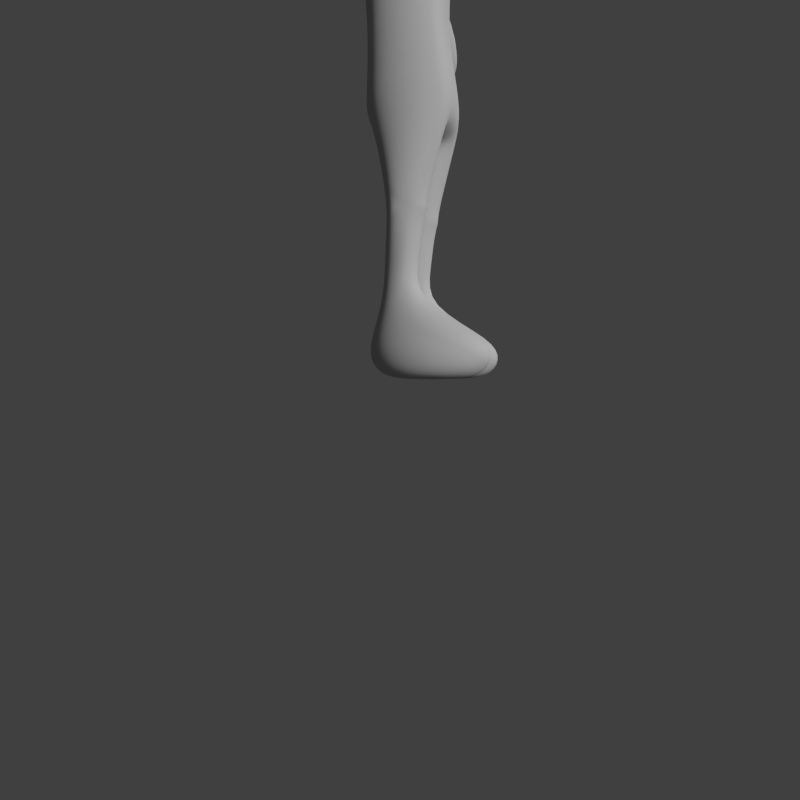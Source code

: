 # Source: base_0.blend  (saved by Blender 2.74.0; exported with 4.5.12 LTS)
import bpy
from mathutils import Matrix  # noqa: F401  (used for matrix-valued properties, if any)

bpy.ops.wm.read_factory_settings(use_empty=True)
scene = bpy.context.scene
scene.name = 'Scene'

# ---- collections
col_collection_1 = bpy.data.collections.new('Collection 1'); scene.collection.children.link(col_collection_1)
col_collection_2 = bpy.data.collections.new('Collection 2'); scene.collection.children.link(col_collection_2)
col_collection_3 = bpy.data.collections.new('Collection 3'); scene.collection.children.link(col_collection_3)

# ---- materials (node trees are filled in below, after node groups)
mat_white = bpy.data.materials.new('white')
mat_white.alpha_threshold = 0.0
mat_white.use_transparent_shadow = False
mat_white.diffuse_color = (0.5173, 0.5173, 0.5173, 1.0)
mat_white.specular_color = (0.6152, 0.6152, 0.6152)
mat_white.roughness = 1.046
mat_white.specular_intensity = 0.5874
mat_white.line_color = (0.0, 0.0, 0.0, 1.0)

# ---- material node trees

# ---- world
world_world = bpy.data.worlds.new('World'); scene.world = world_world
world_world.color = (0.05088, 0.05088, 0.05088)
world_world.use_sun_shadow = False
world_world.sun_shadow_jitter_overblur = 0.0
world_world.cycles.sampling_method = 'MANUAL'
world_world.cycles.sample_map_resolution = 256

# ---- cameras
cam_camera_001 = bpy.data.cameras.new('Camera.001')
cam_camera_001.clip_end = 100.0
cam_camera_001.lens = 35.0
cam_camera_001.sensor_width = 32.0
cam_camera_001.sensor_height = 18.0
cam_camera_001.dof.focus_distance = 0.0
cam_camera_001.dof.aperture_fstop = 128.0

# ---- lights
light_hemi = bpy.data.lights.new('Hemi', 'SUN')
light_hemi.transmission_factor = 0.0
light_hemi.angle = 0.1993
light_hemi.energy = 1.0
light_hemi.shadow_buffer_clip_start = 0.5
light_hemi.shadow_soft_size = 0.1
light_hemi.shadow_cascade_max_distance = 1000.0
light_hemi.cycles.use_multiple_importance_sampling = False
light_hemi_001 = bpy.data.lights.new('Hemi.001', 'SUN')
light_hemi_001.transmission_factor = 0.0
light_hemi_001.angle = 0.1993
light_hemi_001.energy = 2.0
light_hemi_001.shadow_buffer_clip_start = 0.5
light_hemi_001.shadow_soft_size = 0.1
light_hemi_001.shadow_cascade_max_distance = 1000.0
light_hemi_001.cycles.use_multiple_importance_sampling = False

# ---- meshes
me_cylinder = bpy.data.meshes.new('Cylinder')
me_cylinder.from_pydata([(-1.284, 0.3282, 2.415), (-1.271, 0.2357, 4.725), (-0.8853, 0.1779, 2.415), (-0.6922, 0.05222, 4.725), (-0.7201, -0.185, 2.415), (-0.6574, -0.4994, 4.853), (-0.8853, -0.5478, 2.415), (-0.8561, -0.8397, 4.853), (-1.284, -0.6981, 2.415), (-1.273, -0.9699, 4.854), (-1.683, -0.5478, 2.415), (-1.689, -0.8397, 4.853), (-1.848, -0.185, 2.415), (-1.888, -0.4994, 4.853), (-1.683, 0.1779, 2.415), (-1.85, 0.05222, 4.725), (-0.6641, -0.5006, 5.126), (-0.7706, -0.9552, 5.125), (-1.271, -1.083, 5.125), (-1.772, -0.9552, 5.125), (-1.879, -0.5006, 5.126), (-1.271, 0.2357, 5.435), (-0.6475, 0.05222, 5.435), (-0.6066, -0.5004, 5.438), (-0.821, -0.9118, 5.444), (-1.271, -1.074, 5.443), (-1.722, -0.9118, 5.444), (-1.936, -0.5004, 5.438), (-1.895, 0.05222, 5.435), (-1.272, 0.588, 7.138), (-0.7268, 0.2723, 7.138), (-0.501, -0.4899, 7.138), (-0.7268, -1.252, 7.138), (-1.272, -1.568, 7.138), (-1.817, -1.252, 7.138), (-2.042, -0.4899, 7.138), (-1.817, 0.2723, 7.138), (-1.259, 0.9223, 8.055), (-0.6487, 0.5189, 7.613), (-0.3958, -0.4552, 7.43), (-0.6487, -1.429, 7.613), (-1.259, -1.833, 8.055), (-1.87, -1.429, 8.498), (-2.123, -0.4552, 8.681), (-1.87, 0.5189, 8.498), (0.0, 1.095, 8.165), (0.0, 0.7122, 7.512), (0.0, -0.4552, 7.43), (0.0, -1.429, 7.613), (0.0, -1.833, 8.055), (-1.254, 0.8471, 9.19), (-1.254, -1.768, 9.19), (-1.811, -1.385, 9.19), (-2.042, -0.4603, 9.19), (-1.811, 0.4641, 9.19), (0.0, 0.9336, 9.225), (0.0, -1.768, 9.19), (-1.244, 0.8548, 11.06), (-1.244, -1.415, 11.06), (-1.734, -1.083, 11.06), (-1.937, -0.28, 11.06), (-1.734, 0.5224, 11.06), (0.0, 0.8548, 11.06), (0.0, -1.415, 11.06), (-1.274, 1.13, 12.81), (-1.274, -1.538, 12.81), (-1.987, -0.8549, 13.2), (-2.018, -0.2185, 12.85), (-1.987, 0.4787, 13.29), (0.0, 1.13, 12.81), (0.0, -1.538, 12.81), (-1.279, 1.275, 13.54), (-1.292, -1.605, 13.43), (-1.975, -1.07, 13.66), (-1.924, 0.778, 13.76), (0.0, 1.275, 13.54), (0.0, -1.605, 13.43), (-0.9915, 0.9067, 14.5), (-0.9915, -1.264, 14.53), (-1.785, -0.8864, 14.44), (-1.717, -0.1376, 14.67), (-1.785, 0.4529, 14.41), (0.0, 0.9067, 14.5), (0.0, -1.264, 14.53), (-0.3853, 0.7272, 14.72), (-0.3853, -0.9266, 14.72), (-0.6578, -0.6844, 14.72), (-0.7707, -0.09971, 14.72), (-0.6578, 0.485, 14.72), (0.0, 0.7272, 14.72), (0.0, -0.9266, 14.72), (-0.3853, 0.7272, 15.33), (-0.3853, -0.9266, 15.33), (-0.6578, -0.6844, 15.33), (-0.7707, -0.09971, 15.33), (-0.6578, 0.485, 15.33), (0.0, 0.7272, 15.33), (0.0, -0.9266, 15.33), (-1.006, 1.644, 15.82), (-1.006, -2.937, 15.45), (-1.845, -2.311, 15.45), (-2.192, -0.7351, 15.82), (-1.845, 0.9473, 15.82), (0.0, 1.644, 15.82), (0.0, -2.937, 15.45), (-1.4, 1.956, 16.92), (-1.429, -3.306, 17.35), (-2.464, -2.527, 17.35), (-3.01, -0.6383, 17.06), (-2.434, 1.063, 16.92), (0.0, 2.28, 16.92), (0.0, -3.689, 17.35), (-1.555, 2.438, 18.66), (-1.584, -3.678, 18.66), (-2.742, -2.678, 18.66), (-3.34, -0.6493, 18.66), (-2.713, 1.439, 18.66), (0.0, 2.763, 18.66), (0.0, -4.061, 18.66), (-1.025, 1.557, 21.54), (-1.025, -2.796, 21.54), (-1.764, -2.159, 21.54), (-2.07, -0.6198, 21.54), (-1.764, 0.9191, 21.54), (0.0, 1.557, 21.54), (0.0, -2.796, 21.54), (0.0, -0.6198, 22.08), (-1.571, -3.44, 20.32), (-1.541, 2.26, 20.32), (0.0, 2.584, 20.32), (-2.658, -2.502, 20.32), (-3.227, -0.6198, 20.32), (-2.629, 1.321, 20.32), (0.0, -3.824, 20.32), (-1.279, 0.2753, 3.638), (-0.8344, 0.1123, 3.638), (-0.6502, -0.281, 3.638), (-0.8344, -0.6744, 3.638), (-1.279, -0.8373, 3.638), (-1.724, -0.6744, 3.638), (-1.908, -0.4613, 3.638), (-1.724, 0.1123, 3.638), (-1.32, -3.25, 16.13), (-2.238, -2.307, 16.14), (0.0, -3.584, 16.12), (-1.697, -3.343, 16.91), (-2.527, -2.438, 17.03), (0.0, -3.727, 16.91), (-1.603, 0.7452, 1.292), (-0.5949, 0.1946, 1.292), (-0.1775, -1.135, 1.292), (-0.5949, -2.464, 1.292), (-1.603, -3.015, 1.292), (-2.611, -2.464, 1.292), (-3.028, -1.135, 1.292), (-2.611, 0.1946, 1.292), (-1.603, 0.8595, 0.6196), (-0.5406, 0.252, 0.6196), (-0.1007, -1.215, 0.6196), (-0.5406, -2.682, 0.6196), (-1.603, -3.289, 0.6196), (-2.665, -2.682, 0.6196), (-3.105, -1.215, 0.6196), (-2.665, 0.252, 0.6196), (-1.603, 0.4018, 0.05), (-0.7498, -0.07169, 0.05), (-0.3965, -1.215, 0.05), (-0.7498, -2.358, 0.05), (-1.603, -2.831, 0.05), (-2.456, -2.358, 0.05), (-2.809, -1.215, 0.05), (-2.456, -0.07169, 0.05), (-1.603, -1.215, -0.02037), (-2.406, -0.8841, 13.3), (-2.362, -0.2201, 12.93), (-2.424, 0.5074, 13.39), (-2.491, -1.109, 13.77), (-2.459, 0.8198, 13.87), (-2.463, -0.917, 14.6), (-2.442, -0.1357, 14.86), (-2.456, 0.4805, 14.57), (-2.957, -0.7632, 13.34), (-2.912, -0.2136, 13.04), (-2.975, 0.3887, 13.42), (-3.039, -0.9491, 13.73), (-3.015, 0.6472, 13.82), (-3.037, -0.7904, 14.42), (-3.026, -0.1437, 14.63), (-3.031, 0.3663, 14.4), (-4.027, -0.6203, 13.39), (-4.001, -0.2059, 13.11), (-4.039, 0.2483, 13.46), (-4.082, -0.7605, 13.76), (-4.055, 0.4432, 13.84), (-4.042, -0.6409, 14.41), (-4.02, -0.1532, 14.6), (-4.038, 0.2314, 14.38), (-4.925, 0.3122, 13.54), (-4.937, 0.4344, 13.87), (-4.91, 0.06062, 14.54), (-4.924, 0.3017, 14.35), (-5.73, -0.6921, 13.34), (-5.7, -0.2097, 13.0), (-5.744, 0.3188, 13.42), (-5.794, -0.8553, 13.76), (-5.762, 0.5457, 13.86), (-5.747, -0.716, 14.52), (-5.722, -0.1484, 14.74), (-5.742, 0.2992, 14.49), (-7.384, -0.5147, 13.47), (-7.366, -0.2002, 13.19), (-7.395, 0.1444, 13.54), (-7.43, -0.6211, 13.83), (-7.402, 0.2924, 13.9), (-7.376, -0.5303, 14.45), (-7.351, -0.1602, 14.64), (-7.372, 0.1317, 14.43), (-7.784, -0.5147, 13.47), (-7.765, -0.2002, 13.19), (-7.794, 0.1444, 13.54), (-7.829, -0.6211, 13.83), (-7.801, 0.2924, 13.9), (-7.775, -0.5303, 14.45), (-7.75, -0.1602, 14.64), (-7.772, 0.1317, 14.43), (-9.873, -0.531, 13.23), (-9.854, -0.2012, 12.76), (-9.884, 0.1601, 13.34), (-9.921, -0.6426, 13.82), (-9.891, 0.3152, 13.95), (-9.864, -0.5474, 14.86), (-9.838, -0.1593, 15.04), (-9.861, 0.1692, 14.99), (-8.52, -0.6211, 13.83), (-8.466, -0.5303, 14.76), (-8.485, 0.1444, 13.41), (-8.456, -0.2002, 12.9), (-8.441, -0.1602, 14.92), (-8.462, 0.1525, 14.88), (-8.474, -0.5147, 13.31), (-8.491, 0.2924, 13.95), (-11.32, -0.4701, 13.35), (-11.31, -0.198, 12.96), (-11.33, 0.1001, 13.45), (-11.36, -0.5621, 13.86), (-11.34, 0.228, 13.97), (-11.32, -0.4835, 14.74), (-11.29, -0.1634, 14.87), (-11.31, 0.1122, 14.89), (-11.72, -0.1881, 13.48), (-10.32, 0.1627, 15.0), (-10.29, -0.1599, 15.03), (-11.83, -0.1699, 13.93), (-10.31, -0.2009, 12.77), (-11.71, -0.1853, 14.6), (-10.32, -0.5396, 14.86), (-10.33, -0.5236, 13.23), (-10.38, -0.6327, 13.82), (-10.35, 0.3044, 13.95), (-10.34, 0.1526, 13.34), (-11.08, 0.124, 14.94), (-11.09, -0.4826, 13.3), (-11.13, -0.5786, 13.84), (-11.11, 0.2459, 13.96), (-11.1, 0.1123, 13.4), (-11.08, -0.4966, 14.79), (-11.07, -0.1987, 12.88), (-11.06, -0.1626, 14.95), (-9.611, -0.3456, 14.98), (-9.678, -0.1584, 15.01), (-9.608, 0.04678, 15.0), (-8.837, -0.359, 15.1), (-8.73, -0.168, 15.16), (-8.834, 0.04374, 15.12), (-9.663, -0.3194, 15.34), (-9.745, -0.1791, 15.37), (-9.664, -0.03304, 15.35), (-9.135, -0.3281, 15.56), (-9.099, -0.1848, 15.64), (-9.136, -0.03422, 15.57), (-9.96, -0.2995, 15.63), (-9.977, -0.2246, 15.63), (-9.969, -0.1437, 15.63), (-9.916, -0.2858, 15.98), (-9.932, -0.2068, 16.02), (-9.925, -0.1258, 15.98), (-10.58, 0.1495, 14.98), (-10.59, -0.5096, 13.26), (-10.63, -0.6143, 13.83), (-10.6, 0.2845, 13.95), (-10.6, 0.1389, 13.36), (-10.58, -0.525, 14.84), (-10.57, -0.2002, 12.81), (-10.55, -0.1608, 15.0), (-5.352, -0.6729, 14.49), (-5.244, -0.08826, 14.6), (-5.336, -0.651, 13.35), (-5.395, -0.801, 13.76), (-5.258, 0.237, 14.39), (-5.273, 0.4161, 13.87), (-5.26, 0.2512, 13.51), (-5.228, -0.1328, 13.17), (-4.571, -0.09014, 14.54), (-4.585, 0.2102, 14.35), (-4.556, -0.1313, 13.21), (-4.485, -0.6151, 13.38), (-4.499, -0.6354, 14.43), (-4.539, -0.7536, 13.76), (-4.598, 0.3756, 13.87), (-4.586, 0.2233, 13.53)], [], [(134, 1, 3, 135), (135, 3, 5, 136), (136, 5, 7, 137), (137, 7, 9, 138), (138, 9, 11, 139), (139, 11, 13, 140), (140, 13, 15, 141), (141, 15, 1, 134), (9, 7, 17, 18), (11, 9, 18, 19), (5, 3, 16), (7, 5, 16, 17), (13, 11, 19, 20), (16, 22, 23), (1, 15, 28, 21), (17, 16, 23, 24), (15, 20, 28), (27, 28, 20), (20, 19, 26, 27), (15, 13, 20), (19, 18, 25, 26), (18, 17, 24, 25), (28, 27, 35, 36), (23, 22, 30, 31), (27, 26, 34, 35), (22, 21, 29, 30), (26, 25, 33, 34), (25, 24, 32, 33), (21, 28, 36, 29), (24, 23, 31, 32), (35, 34, 42, 43), (30, 29, 37, 38), (34, 33, 41, 42), (33, 32, 40, 41), (29, 36, 44, 37), (32, 31, 39, 40), (36, 35, 43, 44), (31, 30, 38, 39), (41, 40, 48, 49), (40, 39, 47, 48), (39, 38, 46, 47), (38, 37, 45, 46), (45, 37, 50, 55), (42, 41, 51, 52), (37, 44, 54, 50), (44, 43, 53, 54), (41, 49, 56, 51), (43, 42, 52, 53), (51, 56, 63, 58), (50, 54, 61, 57), (54, 53, 60, 61), (53, 52, 59, 60), (55, 50, 57, 62), (52, 51, 58, 59), (60, 59, 66, 67), (62, 57, 64, 69), (59, 58, 65, 66), (58, 63, 70, 65), (57, 61, 68, 64), (61, 60, 67, 68), (64, 68, 74, 71), (69, 64, 71, 75), (72, 73, 65), (65, 70, 76, 72), (75, 71, 77, 82), (73, 72, 78, 79), (72, 76, 83, 78), (71, 74, 81, 77), (81, 80, 87, 88), (80, 79, 86, 87), (82, 77, 84, 89), (79, 78, 85, 86), (78, 83, 90, 85), (77, 81, 88, 84), (85, 90, 97, 92), (84, 88, 95, 91), (88, 87, 94, 95), (87, 86, 93, 94), (89, 84, 91, 96), (86, 85, 92, 93), (94, 93, 100, 101), (96, 91, 98, 103), (93, 92, 99, 100), (92, 97, 104, 99), (91, 95, 102, 98), (95, 94, 101, 102), (98, 102, 109, 105), (102, 101, 108, 109), (100, 99, 142, 143), (103, 98, 105, 110), (110, 105, 112, 117), (107, 106, 113, 114), (106, 111, 118, 113), (105, 109, 116, 112), (109, 108, 115, 116), (108, 107, 114, 115), (132, 131, 122, 123), (131, 130, 121, 122), (129, 128, 119, 124), (130, 127, 120, 121), (127, 133, 125, 120), (128, 132, 123, 119), (112, 116, 132, 128), (113, 118, 133, 127), (114, 113, 127, 130), (117, 112, 128, 129), (115, 114, 130, 131), (116, 115, 131, 132), (120, 125, 126), (119, 123, 126), (123, 122, 126), (122, 121, 126), (124, 119, 126), (121, 120, 126), (0, 134, 135, 2), (2, 135, 136, 4), (4, 136, 137, 6), (6, 137, 138, 8), (8, 138, 139, 10), (10, 139, 140, 12), (12, 140, 141, 14), (14, 141, 134, 0), (16, 3, 22), (3, 1, 21, 22), (101, 143, 146, 108), (143, 142, 145, 146), (142, 144, 147, 145), (101, 100, 143), (99, 104, 144, 142), (106, 107, 146, 145), (111, 106, 145, 147), (107, 108, 146), (12, 14, 155, 154), (2, 4, 150, 149), (8, 10, 153, 152), (14, 0, 148, 155), (4, 6, 151, 150), (10, 12, 154, 153), (6, 8, 152, 151), (0, 2, 149, 148), (152, 153, 161, 160), (151, 152, 160, 159), (155, 148, 156, 163), (150, 151, 159, 158), (154, 155, 163, 162), (149, 150, 158, 157), (153, 154, 162, 161), (148, 149, 157, 156), (159, 160, 168, 167), (163, 156, 164, 171), (158, 159, 167, 166), (162, 163, 171, 170), (157, 158, 166, 165), (161, 162, 170, 169), (156, 157, 165, 164), (160, 161, 169, 168), (171, 164, 172), (166, 167, 172), (170, 171, 172), (165, 166, 172), (169, 170, 172), (164, 165, 172), (168, 169, 172), (167, 168, 172), (65, 73, 66), (80, 81, 180, 179), (81, 74, 177, 180), (79, 80, 179, 178), (176, 173, 66), (186, 184, 176), (68, 67, 174, 175), (73, 79, 178, 176), (67, 66, 173, 174), (176, 178, 186), (175, 174, 182, 183), (179, 180, 188, 187), (174, 173, 181, 182), (178, 179, 187, 186), (173, 176, 184, 181), (73, 176, 66), (177, 175, 183, 185), (180, 177, 188), (185, 188, 177), (74, 68, 177), (175, 177, 68), (187, 188, 196, 195), (182, 181, 189, 190), (186, 187, 195, 194), (181, 184, 192, 189), (188, 185, 193, 196), (185, 183, 191, 193), (184, 186, 194, 192), (183, 182, 190, 191), (302, 303, 200, 199), (307, 306, 294, 297), (303, 308, 198, 200), (308, 309, 197, 198), (294, 306, 199), (294, 295, 207, 206), (296, 297, 204, 201), (298, 299, 205, 208), (299, 300, 203, 205), (297, 294, 206, 204), (300, 301, 202, 203), (295, 298, 208, 207), (301, 296, 201, 202), (201, 204, 212, 209), (208, 205, 213, 216), (205, 203, 211, 213), (204, 206, 214, 212), (203, 202, 210, 211), (207, 208, 216, 215), (202, 201, 209, 210), (206, 207, 215, 214), (216, 213, 221, 224), (213, 211, 219, 221), (212, 214, 222, 220), (211, 210, 218, 219), (215, 216, 224, 223), (210, 209, 217, 218), (214, 215, 223, 222), (209, 212, 220, 217), (233, 234, 230, 228), (235, 236, 226, 227), (230, 234, 271, 268), (236, 239, 225, 226), (232, 231, 269, 270), (239, 233, 228, 225), (238, 240, 229, 232), (240, 235, 227, 229), (220, 222, 234, 233), (219, 218, 236, 235), (223, 224, 238, 237), (218, 217, 239, 236), (222, 223, 237, 234), (217, 220, 233, 239), (224, 221, 240, 238), (221, 219, 235, 240), (267, 260, 248, 247), (266, 261, 241, 242), (265, 267, 247, 246), (261, 262, 244, 241), (260, 263, 245, 248), (263, 264, 243, 245), (262, 265, 246, 244), (264, 266, 242, 243), (241, 244, 252, 249), (245, 243, 249, 252), (242, 241, 249), (244, 246, 254, 252), (230, 231, 251, 255), (248, 245, 252, 254), (226, 225, 256, 253), (231, 232, 250, 251), (243, 242, 249), (247, 248, 254), (246, 247, 254), (225, 228, 257, 256), (232, 229, 258, 250), (229, 227, 259, 258), (228, 230, 255, 257), (227, 226, 253, 259), (293, 286, 260, 267), (292, 287, 261, 266), (291, 293, 267, 265), (287, 288, 262, 261), (286, 289, 263, 260), (289, 290, 264, 263), (288, 291, 265, 262), (290, 292, 266, 264), (269, 268, 274, 275), (272, 273, 279, 278), (231, 230, 268, 269), (234, 237, 272, 271), (238, 232, 270, 273), (237, 238, 273, 272), (274, 277, 283, 280), (279, 276, 282, 285), (273, 270, 276, 279), (268, 271, 277, 274), (271, 272, 278, 277), (270, 269, 275, 276), (284, 285, 282, 281), (283, 284, 281, 280), (277, 278, 284, 283), (276, 275, 281, 282), (278, 279, 285, 284), (275, 274, 280, 281), (251, 250, 286, 293), (253, 256, 287, 292), (255, 251, 293, 291), (256, 257, 288, 287), (250, 258, 289, 286), (258, 259, 290, 289), (257, 255, 291, 288), (259, 253, 292, 290), (199, 295, 294), (200, 198, 299, 298), (198, 197, 300, 299), (199, 306, 302), (199, 200, 298, 295), (305, 307, 297, 296), (195, 196, 303, 302), (190, 189, 305, 304), (194, 195, 302, 306), (189, 192, 307, 305), (196, 193, 308, 303), (193, 191, 309, 308), (192, 194, 306, 307), (191, 190, 304, 309), (305, 296, 301, 304), (300, 197, 301), (309, 304, 197), (301, 197, 304)])
me_cylinder.polygons.foreach_set('use_smooth', [True] * 314)
me_cylinder.materials.append(mat_white)
me_cylinder.use_remesh_preserve_volume = False
me_cylinder.use_remesh_preserve_attributes = False
me_cylinder.use_mirror_vertex_groups = False
me_cylinder.update()
arm_armature = bpy.data.armatures.new('Armature')  # bones are not reproduced

# ---- objects
ob_armature = bpy.data.objects.new('armature', arm_armature)
ob_cylinder = bpy.data.objects.new('Cylinder', me_cylinder)
ob_hemi = bpy.data.objects.new('Hemi', light_hemi)
ob_empty = bpy.data.objects.new('Empty', None)
ob_hemi_001 = bpy.data.objects.new('Hemi.001', light_hemi_001)
ob_camera = bpy.data.objects.new('Camera', cam_camera_001)

# ---- transforms, parenting, visibility, modifiers, constraints
ob_armature.location = (0.0, 0.0, 0.0)
ob_armature.scale = (8.74, 8.74, 8.74)
ob_armature.show_in_front = True
ob_armature.lineart.crease_threshold = 0.0
ob_cylinder.parent = ob_armature
ob_cylinder.matrix_parent_inverse = Matrix(((0.1144, 0.0, 0.0, 0.0), (0.0, 0.1144, 0.0, 0.0), (0.0, 0.0, 0.1144, 0.0), (0.0, 0.0, 0.0, 1.0)))
ob_cylinder.location = (0.0, 0.0, 0.0)
ob_cylinder.lineart.crease_threshold = 0.0
_vg = ob_cylinder.vertex_groups.new(name='base')
for _i, _w in zip([37, 45, 46, 50, 54, 55, 57, 62], [0.002868, 0.1653, 0.03379, 0.1579, 0.05985, 0.9014, 0.02051, 0.08108]): _vg.add([_i], _w, 'REPLACE')
_vg = ob_cylinder.vertex_groups.new(name='spine')
for _i, _w in zip([37, 41, 42, 43, 44, 45, 46, 48, 49, 50, 51, 52, 53, 54, 55, 56, 57, 58, 59, 60, 61, 62, 63, 64, 65, 66, 67, 68, 69, 70, 71, 72, 73, 75, 76, 173, 174], [0.03196, 0.04212, 0.05536, 0.05606, 0.056, 0.101, 0.006046, 0.0152, 0.06886, 0.4758, 0.1728, 0.1957, 0.2679, 0.4939, 0.4886, 0.1816, 0.7914, 0.6582, 0.6704, 0.6955, 0.7442, 0.8355, 0.624, 0.1499, 0.1328, 0.0703, 0.1494, 0.04092, 0.1641, 0.1618, 0.03146, 0.03855, 0.005539, 0.05211, 0.05136, 0.006474, 0.04406]): _vg.add([_i], _w, 'REPLACE')
_vg = ob_cylinder.vertex_groups.new(name='chest')
for _i, _w in zip([56, 57, 58, 59, 60, 61, 62, 63, 64, 65, 66, 67, 68, 69, 70, 71, 72, 73, 74, 75, 76, 77, 78, 79, 80, 82, 83, 84, 85, 86, 87, 88, 89, 90, 91, 93, 94, 95, 96, 173, 174], [0.0001967, 0.07973, 0.07782, 0.05886, 0.02756, 0.0432, 0.07974, 0.1013, 0.4928, 0.3859, 0.1019, 0.05877, 0.1047, 0.6701, 0.4518, 0.2243, 0.1253, 0.05749, 0.02161, 0.6308, 0.1457, 0.1495, 0.02628, 0.004931, 0.026, 0.5091, 0.03454, 0.1232, 0.04205, 0.08326, 0.3049, 0.1147, 0.1674, 0.02118, 0.04958, 0.006555, 0.06827, 0.04592, 0.05983, 0.02611, 0.008972]): _vg.add([_i], _w, 'REPLACE')
_vg = ob_cylinder.vertex_groups.new(name='neck')
for _i, _w in zip([71, 75, 76, 77, 78, 81, 82, 83, 84, 85, 86, 87, 88, 89, 90, 91, 92, 93, 94, 95, 96, 97, 98, 99, 100, 101, 102, 103, 104, 106, 107, 108, 110, 111, 113, 118, 142, 143, 144, 145, 146, 147], [0.02986, 0.05827, 0.01001, 0.1565, 0.06827, 0.005595, 0.1912, 0.0969, 0.5046, 0.2733, 0.1311, 0.1388, 0.4397, 0.4669, 0.2867, 0.159, 0.1288, 0.0943, 0.06839, 0.1266, 0.1784, 0.148, 0.05629, 0.2121, 0.191, 0.06025, 0.04579, 0.06958, 0.2018, 0.05056, 0.0313, 0.006285, 0.003936, 0.05892, 0.003476, 0.0157, 0.1162, 0.1032, 0.1205, 0.07298, 0.05896, 0.08253]): _vg.add([_i], _w, 'REPLACE')
_vg = ob_cylinder.vertex_groups.new(name='head')
for _i, _w in zip([75, 76, 77, 78, 79, 80, 82, 83, 84, 85, 86, 87, 88, 89, 90, 91, 92, 93, 94, 95, 96, 97, 98, 99, 100, 101, 102, 103, 104, 105, 106, 107, 108, 109, 110, 111, 112, 113, 114, 115, 116, 117, 118, 119, 120, 121, 122, 123, 124, 125, 126, 127, 128, 129, 130, 131, 132, 133, 142, 143, 144, 145, 146, 147], [0.006094, 0.006117, 0.07199, 0.06596, 0.004986, 0.01384, 0.093, 0.08945, 0.2137, 0.2506, 0.236, 0.2384, 0.2075, 0.2523, 0.2624, 0.7296, 0.7026, 0.7147, 0.7543, 0.7468, 0.705, 0.6667, 0.9013, 0.7352, 0.7502, 0.8855, 0.9074, 0.8823, 0.7357, 0.962, 0.9336, 0.9439, 0.953, 0.9634, 0.9538, 0.9231, 0.986, 0.9646, 0.9719, 0.981, 0.986, 0.9827, 0.9569, 0.9973, 0.991, 0.9931, 0.996, 0.9972, 0.9972, 0.99, 0.9984, 0.9827, 0.9942, 0.9928, 0.9868, 0.9915, 0.994, 0.9786, 0.8511, 0.8609, 0.8434, 0.905, 0.9195, 0.8927]): _vg.add([_i], _w, 'REPLACE')
_vg = ob_cylinder.vertex_groups.new(name='shoulder.L')
_vg = ob_cylinder.vertex_groups.new(name='upper_arm.L')
_vg = ob_cylinder.vertex_groups.new(name='forearm.L')
_vg = ob_cylinder.vertex_groups.new(name='hand.L')
_vg = ob_cylinder.vertex_groups.new(name='thumb.01.L')
_vg = ob_cylinder.vertex_groups.new(name='thumb.02.L')
_vg = ob_cylinder.vertex_groups.new(name='thumb.03.L')
_vg = ob_cylinder.vertex_groups.new(name='palm.02.L')
_vg = ob_cylinder.vertex_groups.new(name='f_middle.01.L')
_vg = ob_cylinder.vertex_groups.new(name='f_middle.02.L')
_vg = ob_cylinder.vertex_groups.new(name='shoulder.R')
for _i, _w in zip([57, 58, 59, 60, 61, 63, 64, 65, 66, 67, 68, 69, 70, 71, 72, 73, 74, 75, 76, 77, 78, 79, 80, 81, 82, 83, 84, 85, 86, 87, 88, 89, 90, 91, 92, 93, 94, 95, 96, 97, 99, 100, 101, 102, 104, 142, 143, 144, 173, 174, 175, 176, 177, 178, 179, 180, 181, 182, 183, 184, 186, 187], [0.0275, 0.07828, 0.09052, 0.09544, 0.08316, 0.07804, 0.2698, 0.3558, 0.5731, 0.5216, 0.6405, 0.1124, 0.2927, 0.6227, 0.7101, 0.6594, 0.7879, 0.2089, 0.7053, 0.5837, 0.7758, 0.7711, 0.7734, 0.8432, 0.1795, 0.7433, 0.1453, 0.4157, 0.5169, 0.2867, 0.2182, 0.1016, 0.4029, 0.05632, 0.1443, 0.154, 0.1003, 0.07213, 0.05148, 0.1618, 0.04149, 0.0501, 0.01921, 0.001731, 0.05426, 0.00551, 0.008118, 0.01205, 0.2529, 0.2284, 0.1564, 0.2374, 0.1237, 0.2132, 0.1659, 0.1144, 0.07402, 0.06061, 0.004159, 0.06627, 0.06404, 0.01533]): _vg.add([_i], _w, 'REPLACE')
_vg = ob_cylinder.vertex_groups.new(name='upper_arm.R')
for _i, _w in zip([59, 60, 61, 64, 65, 66, 67, 68, 70, 71, 72, 73, 74, 76, 77, 78, 79, 80, 81, 86, 87, 173, 174, 175, 176, 177, 178, 179, 180, 181, 182, 183, 184, 185, 186, 187, 188, 189, 190, 191, 192, 193, 194, 195, 196, 197, 198, 199, 200, 201, 294, 295, 296, 297, 298, 299, 300, 301, 302, 303, 304, 305, 306, 307, 308, 309], [0.009276, 0.02708, 0.01333, 0.05692, 0.07955, 0.233, 0.241, 0.1971, 0.01029, 0.04942, 0.07251, 0.2339, 0.1538, 0.001722, 0.001213, 0.02878, 0.1565, 0.1348, 0.08806, 0.009019, 0.009032, 0.6693, 0.6835, 0.8038, 0.7189, 0.8653, 0.7609, 0.8141, 0.8749, 0.8982, 0.9137, 0.9634, 0.9121, 0.9843, 0.9206, 0.9592, 0.9818, 0.9457, 0.9542, 0.9762, 0.9446, 0.9913, 0.9509, 0.9657, 0.9839, 0.2209, 0.1473, 0.2503, 0.1865, 0.0003849, 0.1323, 0.07679, 0.1557, 0.1435, 0.04105, 0.004593, 0.0558, 0.1381, 0.822, 0.8523, 0.7895, 0.8158, 0.8018, 0.8131, 0.9003, 0.8464]): _vg.add([_i], _w, 'REPLACE')
_vg = ob_cylinder.vertex_groups.new(name='forearm.R')
for _i, _w in zip([189, 190, 192, 194, 195, 197, 198, 199, 200, 201, 202, 203, 204, 205, 206, 207, 208, 209, 210, 211, 212, 213, 214, 215, 216, 217, 218, 219, 220, 221, 222, 223, 224, 233, 234, 235, 236, 237, 239, 240, 294, 295, 296, 297, 298, 299, 300, 301, 302, 303, 304, 305, 306, 307, 308, 309], [0.02802, 0.01762, 0.03436, 0.027, 0.008494, 0.7788, 0.8527, 0.7492, 0.8133, 0.9736, 0.9781, 0.9913, 0.9766, 0.9965, 0.9786, 0.9852, 0.9928, 0.9854, 0.9853, 0.9913, 0.9873, 0.9949, 0.9817, 0.9803, 0.9869, 0.889, 0.8761, 0.9085, 0.9066, 0.9339, 0.8579, 0.8264, 0.8692, 0.03907, 0.01299, 0.08607, 0.1018, 0.08126, 0.09413, 0.02856, 0.8671, 0.9228, 0.8435, 0.8557, 0.9543, 0.9726, 0.944, 0.8614, 0.1769, 0.1474, 0.2085, 0.1811, 0.1962, 0.1841, 0.09955, 0.1528]): _vg.add([_i], _w, 'REPLACE')
_vg = ob_cylinder.vertex_groups.new(name='hand.R')
for _i, _w in zip([217, 218, 219, 220, 225, 226, 227, 228, 233, 234, 235, 236, 239, 240, 253], [0.09611, 0.1024, 0.06363, 0.0793, 0.08761, 0.09158, 0.06419, 0.04203, 0.8684, 0.05735, 0.6985, 0.7597, 0.8098, 0.04104, 0.001511]): _vg.add([_i], _w, 'REPLACE')
_vg = ob_cylinder.vertex_groups.new(name='thumb.01.R')
for _i, _w in zip([222, 223, 224, 230, 231, 232, 233, 234, 237, 238, 240, 250, 251, 255, 268, 269, 270, 271, 272, 273, 274, 275, 276, 277, 278, 279, 286, 291, 293], [0.1153, 0.1531, 0.09122, 0.1338, 0.1978, 0.3694, 0.05115, 0.8928, 0.8978, 0.9384, 0.03972, 0.1053, 0.0937, 0.05075, 0.2327, 0.2858, 0.2629, 0.929, 0.9479, 0.902, 0.01658, 0.02749, 0.002966, 0.03499, 0.06464, 0.0558, 0.0454, 0.003627, 0.04079]): _vg.add([_i], _w, 'REPLACE')
_vg = ob_cylinder.vertex_groups.new(name='thumb.02.R')
for _i, _w in zip([230, 231, 232, 250, 251, 255, 268, 269, 270, 271, 272, 273, 274, 275, 276, 277, 278, 279, 286, 293], [0.1278, 0.1449, 0.1915, 0.06057, 0.06467, 0.03525, 0.392, 0.2393, 0.4616, 0.03936, 0.01715, 0.07815, 0.1364, 0.09924, 0.1815, 0.8732, 0.8837, 0.8392, 0.007101, 0.01143]): _vg.add([_i], _w, 'REPLACE')
_vg = ob_cylinder.vertex_groups.new(name='thumb.03.R')
for _i, _w in zip([230, 231, 232, 250, 251, 268, 269, 270, 274, 275, 276, 277, 278, 279, 280, 281, 282, 283, 284, 285], [0.05749, 0.108, 0.07621, 0.01127, 0.036, 0.1546, 0.2205, 0.149, 0.8024, 0.8257, 0.7695, 0.07853, 0.0466, 0.1016, 0.9732, 0.9837, 0.979, 0.9833, 1.011, 0.9816]): _vg.add([_i], _w, 'REPLACE')
_vg = ob_cylinder.vertex_groups.new(name='palm.02.R')
for _i, _w in zip([221, 224, 225, 226, 227, 228, 229, 230, 231, 232, 233, 235, 236, 238, 239, 240, 246, 247, 248, 250, 251, 253, 255, 256, 257, 258, 259, 260, 265, 266, 267, 268, 269, 270, 286, 287, 288, 289, 290, 291, 292, 293], [0.04135, 0.01815, 0.7318, 0.7115, 0.7749, 0.8345, 0.8879, 0.5632, 0.3554, 0.2277, 0.01272, 0.1958, 0.1152, 0.02301, 0.07134, 0.8672, 0.02657, 0.03877, 0.0166, 0.1703, 0.3593, 0.2219, 0.4673, 0.1999, 0.1362, 0.1134, 0.1827, 0.0535, 0.0762, 0.02332, 0.07729, 0.1748, 0.1715, 0.08108, 0.1059, 0.08212, 0.02565, 0.01533, 0.07025, 0.2026, 0.1009, 0.1776]): _vg.add([_i], _w, 'REPLACE')
_vg = ob_cylinder.vertex_groups.new(name='f_middle.01.R')
for _i, _w in zip([225, 226, 227, 228, 229, 230, 231, 232, 241, 242, 243, 244, 245, 246, 247, 248, 249, 250, 251, 252, 253, 254, 255, 256, 257, 258, 259, 260, 261, 262, 263, 264, 265, 266, 267, 268, 269, 270, 286, 287, 288, 289, 290, 291, 292, 293], [0.1545, 0.1714, 0.1404, 0.09018, 0.06965, 0.1003, 0.1811, 0.1278, 0.301, 0.5519, 0.3364, 0.09682, 0.2277, 0.6883, 0.7475, 0.7332, 0.2118, 0.6108, 0.4137, 0.004129, 0.7057, 0.6242, 0.3852, 0.7229, 0.8245, 0.8636, 0.7688, 0.8057, 0.5388, 0.4963, 0.7983, 0.7362, 0.7429, 0.7155, 0.7754, 0.02952, 0.07676, 0.03517, 0.7575, 0.774, 0.8684, 0.922, 0.8466, 0.674, 0.7921, 0.6783]): _vg.add([_i], _w, 'REPLACE')
_vg = ob_cylinder.vertex_groups.new(name='f_middle.02.R')
for _i, _w in zip([241, 242, 243, 244, 245, 246, 247, 248, 249, 252, 253, 254, 255, 256, 259, 260, 261, 262, 263, 264, 265, 266, 267, 286, 287, 288, 289, 290, 291, 292, 293], [0.687, 0.4275, 0.6519, 0.9004, 0.7662, 0.2577, 0.1855, 0.2133, 0.7802, 0.9719, 0.03223, 0.3382, 0.004976, 0.04835, 0.006431, 0.1029, 0.4362, 0.4979, 0.1881, 0.238, 0.1539, 0.2428, 0.1069, 0.0385, 0.1323, 0.0876, 0.02594, 0.07459, 0.06203, 0.09316, 0.04587]): _vg.add([_i], _w, 'REPLACE')
_vg = ob_cylinder.vertex_groups.new(name='thigh.L')
_vg = ob_cylinder.vertex_groups.new(name='shin.L')
_vg = ob_cylinder.vertex_groups.new(name='foot.L')
_vg = ob_cylinder.vertex_groups.new(name='toe.L')
_vg = ob_cylinder.vertex_groups.new(name='IK_feet.L')
_vg = ob_cylinder.vertex_groups.new(name='heel.02.L')
_vg = ob_cylinder.vertex_groups.new(name='thigh.R')
for _i, _w in zip([1, 3, 5, 7, 9, 11, 13, 15, 16, 17, 18, 19, 20, 21, 22, 23, 24, 25, 26, 27, 28, 29, 30, 31, 32, 33, 34, 35, 36, 37, 38, 39, 40, 41, 42, 43, 44, 45, 46, 47, 48, 49, 50, 51, 52, 53, 54, 55, 56, 57, 58, 59, 60, 61, 63], [0.1172, 0.1608, 0.1482, 0.1213, 0.0636, 0.07367, 0.1102, 0.1473, 0.7264, 0.7411, 0.5193, 0.5212, 0.7383, 0.9266, 0.9089, 0.9452, 0.9477, 0.936, 0.9408, 0.9583, 0.926, 0.9799, 0.9563, 0.9282, 0.9237, 0.9371, 0.9634, 0.9859, 0.9892, 0.8543, 0.795, 0.6906, 0.7487, 0.7735, 0.8456, 0.9002, 0.9085, 0.2374, 0.4, 0.3705, 0.5305, 0.466, 0.1376, 0.3919, 0.5892, 0.5956, 0.3245, 0.003413, 0.2865, 0.01031, 0.09368, 0.1022, 0.09522, 0.05794, 0.08186]): _vg.add([_i], _w, 'REPLACE')
_vg = ob_cylinder.vertex_groups.new(name='shin.R')
for _i, _w in zip([0, 1, 2, 3, 4, 5, 6, 7, 8, 9, 10, 11, 12, 13, 14, 15, 16, 17, 18, 19, 20, 21, 22, 23, 24, 25, 26, 27, 28, 134, 135, 136, 137, 138, 139, 140, 141, 148, 149, 150, 151, 152, 153, 154, 155, 156, 157, 158, 159, 162, 163, 164, 165, 166, 171], [0.9548, 0.8823, 0.948, 0.8384, 0.9306, 0.8511, 0.9048, 0.8783, 0.8972, 0.9362, 0.9067, 0.9262, 0.9247, 0.8895, 0.9454, 0.8523, 0.2723, 0.2579, 0.4803, 0.4786, 0.2615, 0.0718, 0.088, 0.04813, 0.04395, 0.05984, 0.05719, 0.03144, 0.07333, 0.9885, 0.9855, 0.9854, 0.9892, 0.9945, 0.9935, 0.9913, 0.989, 0.4299, 0.2121, 0.166, 0.0956, 0.04192, 0.05924, 0.1276, 0.2213, 0.1689, 0.09935, 0.06278, 0.004861, 0.03785, 0.1005, 0.0779, 0.05382, 0.01254, 0.05312]): _vg.add([_i], _w, 'REPLACE')
_vg = ob_cylinder.vertex_groups.new(name='foot.R')
for _i, _w in zip([0, 2, 4, 6, 8, 10, 12, 14, 148, 149, 150, 151, 152, 153, 154, 155, 156, 157, 158, 159, 160, 161, 162, 163, 164, 165, 166, 167, 168, 169, 170, 171, 172], [0.03894, 0.05172, 0.06983, 0.09241, 0.09076, 0.08519, 0.07197, 0.05324, 0.5665, 0.784, 0.8219, 0.8492, 0.7792, 0.795, 0.8313, 0.7667, 0.819, 0.8878, 0.8979, 0.7904, 0.2039, 0.183, 0.8467, 0.873, 0.8978, 0.9192, 0.911, 0.7746, 0.1213, 0.144, 0.8088, 0.8982, 0.8936]): _vg.add([_i], _w, 'REPLACE')
_vg = ob_cylinder.vertex_groups.new(name='toe.R')
for _i, _w in zip([151, 152, 153, 154, 158, 159, 160, 161, 162, 163, 165, 166, 167, 168, 169, 170, 171, 172], [0.0552, 0.1748, 0.1457, 0.03224, 0.02856, 0.1822, 0.7881, 0.8055, 0.1093, 0.002957, 0.003873, 0.05769, 0.2123, 0.8758, 0.8514, 0.1682, 0.04734, 0.09382]): _vg.add([_i], _w, 'REPLACE')
_vg = ob_cylinder.vertex_groups.new(name='IK_feet.R')
for _i, _w in zip([0, 2, 4, 12, 14, 148, 149, 150, 151, 154, 155, 156, 157, 158, 159, 162, 163, 164, 165, 166, 167, 170, 171, 172], [0.06003, 0.06847, 0.0112, 0.0373, 0.05703, 0.8674, 0.8547, 0.1566, 0.02502, 0.1257, 0.726, 0.9383, 0.9288, 0.1535, 0.002715, 0.1191, 0.7763, 0.9295, 0.8894, 0.1962, 0.03619, 0.1473, 0.7177, 0.1327]): _vg.add([_i], _w, 'REPLACE')
_vg = ob_cylinder.vertex_groups.new(name='heel.02.R')
for _i, _w in zip([149, 150, 153, 154, 155, 156, 157, 158, 161, 162, 163, 164, 165, 166, 167, 169, 170, 171, 172], [0.1633, 0.05857, 0.002657, 0.09214, 0.1474, 0.246, 0.7447, 0.1322, 0.01574, 0.256, 0.7511, 0.8602, 0.9732, 0.2099, 0.02347, 0.08637, 0.5422, 0.9794, 0.1973]): _vg.add([_i], _w, 'REPLACE')
_vg = ob_cylinder.vertex_groups.new(name='IK_knee.L')
_vg = ob_cylinder.vertex_groups.new(name='IK_knee.R')
_vg = ob_cylinder.vertex_groups.new(name='hips.001')
for _i, _w in zip([30, 31, 32, 33, 37, 38, 39, 40, 41, 42, 43, 44, 45, 46, 47, 48, 49, 50, 51, 52, 53, 54, 55, 56, 57, 58, 59, 60, 61, 62, 63], [0.02336, 0.06407, 0.06205, 0.04288, 0.1034, 0.1875, 0.2996, 0.2197, 0.1677, 0.08652, 0.02093, 0.01377, 0.66, 0.5708, 0.6201, 0.4263, 0.4449, 0.3735, 0.3912, 0.1731, 0.09922, 0.1542, 0.4793, 0.4794, 0.04283, 0.06986, 0.04181, 0.01974, 0.01922, 0.05, 0.09752]): _vg.add([_i], _w, 'REPLACE')
_m = ob_cylinder.modifiers.new('Mirror', 'MIRROR')
_m.use_clip = True
_m = ob_cylinder.modifiers.new('Subsurf', 'SUBSURF')
_m.uv_smooth = 'PRESERVE_CORNERS'
_m.quality = 2
_m.show_only_control_edges = False
_m = ob_cylinder.modifiers.new('Armature', 'ARMATURE')
_m.object = ob_armature
ob_hemi.location = (23.87, -25.37, 29.46)
ob_hemi.lineart.crease_threshold = 0.0
_c = ob_hemi.constraints.new('TRACK_TO'); _c.name = 'AutoTrack'
_c.target = ob_empty
ob_empty.location = (-0.04986, -2.875e-07, -0.6568)
ob_empty.scale = (6.269, 6.269, 6.269)
ob_empty.empty_image_offset = (0.0, 0.0)
ob_empty.lineart.crease_threshold = 0.0
ob_hemi_001.location = (-26.84, -29.83, 9.029)
ob_hemi_001.lineart.crease_threshold = 0.0
_c = ob_hemi_001.constraints.new('TRACK_TO'); _c.name = 'AutoTrack'
_c.target = ob_empty
ob_camera.location = (-27.38, -4.847, 0.1237)
ob_camera.lineart.crease_threshold = 0.0
_c = ob_camera.constraints.new('TRACK_TO'); _c.name = 'AutoTrack'
_c.target = ob_empty

# ---- collection membership
col_collection_1.objects.link(ob_armature)
col_collection_1.objects.link(ob_cylinder)
col_collection_2.objects.link(ob_hemi)
col_collection_3.objects.link(ob_empty)
col_collection_3.objects.link(ob_hemi_001)
col_collection_3.objects.link(ob_camera)

# ---- scene / render settings (as saved in the file)
scene.camera = ob_camera
scene.frame_start = 1; scene.frame_end = 250; scene.frame_set(1)
scene.render.engine = 'BLENDER_EEVEE_NEXT'
scene.render.image_settings.compression = 90
scene.render.resolution_x = 256
scene.render.resolution_y = 256
scene.render.dither_intensity = 0.0
scene.render.use_freestyle = True
scene.render.line_thickness = 0.4
scene.cycles.use_denoising = False
scene.cycles.samples = 10
scene.cycles.sampling_pattern = 'TABULATED_SOBOL'
scene.cycles.light_sampling_threshold = 0.0
scene.cycles.use_adaptive_sampling = False
scene.cycles.use_light_tree = False
scene.cycles.blur_glossy = 0.0
scene.cycles.volume_bounces = 1
scene.cycles.pixel_filter_type = 'GAUSSIAN'
scene.cycles.sample_clamp_indirect = 0.0
scene.view_settings.view_transform = 'Standard'
bpy.context.view_layer.update()
